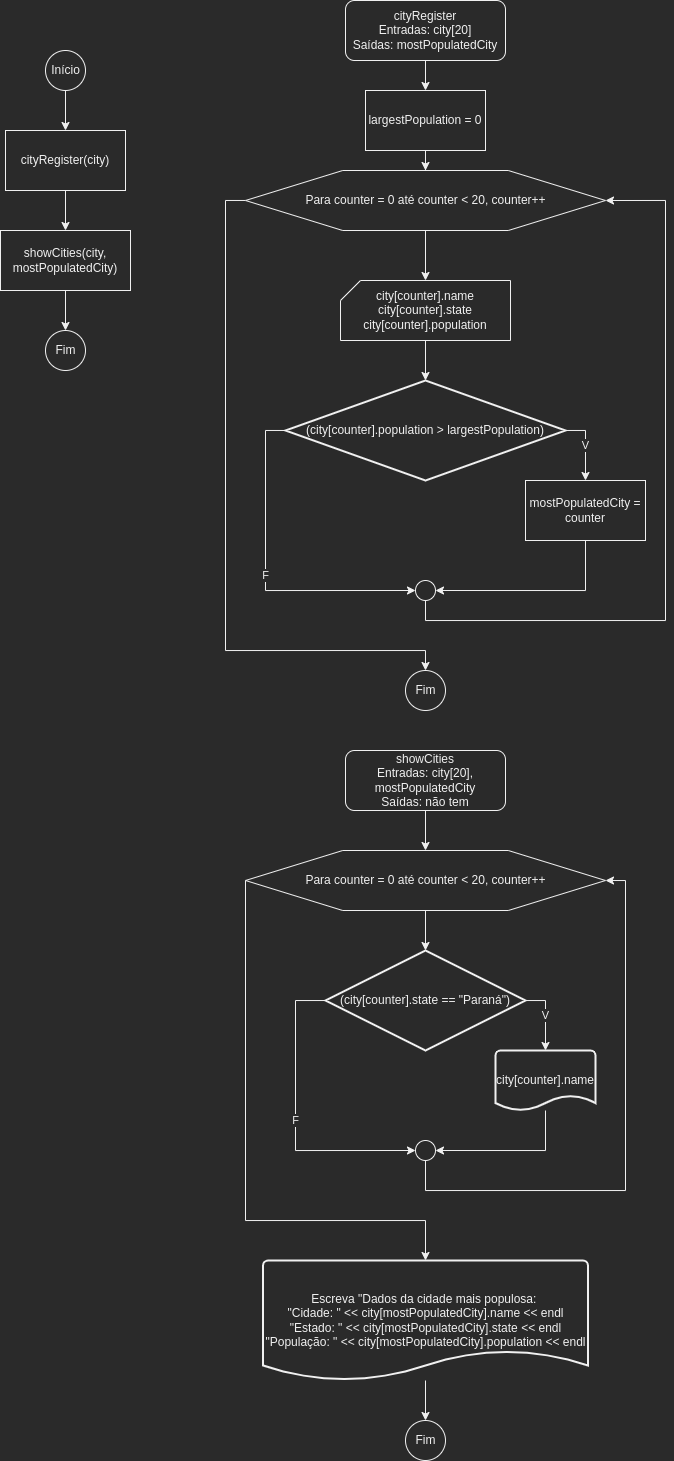

The diagram above was exported from draw.io. Its source (the exported page's mxGraphModel, read from the mxfile embedded in the PNG):
<mxGraphModel dx="594" dy="597" grid="1" gridSize="10" guides="1" tooltips="1" connect="1" arrows="1" fold="1" page="1" pageScale="1" pageWidth="850" pageHeight="1100" math="0" shadow="0">
  <root>
    <mxCell id="0" />
    <mxCell id="1" parent="0" />
    <mxCell id="CHNB2UHp2KqJj0uECAMn-4" value="" style="edgeStyle=orthogonalEdgeStyle;rounded=0;orthogonalLoop=1;jettySize=auto;html=1;" edge="1" parent="1" source="CHNB2UHp2KqJj0uECAMn-1" target="CHNB2UHp2KqJj0uECAMn-2">
      <mxGeometry relative="1" as="geometry" />
    </mxCell>
    <mxCell id="CHNB2UHp2KqJj0uECAMn-1" value="Início" style="verticalLabelPosition=middle;verticalAlign=middle;html=1;shape=mxgraph.flowchart.on-page_reference;labelPosition=center;align=center;" vertex="1" parent="1">
      <mxGeometry x="140" y="60" width="40" height="40" as="geometry" />
    </mxCell>
    <mxCell id="CHNB2UHp2KqJj0uECAMn-5" value="" style="edgeStyle=orthogonalEdgeStyle;rounded=0;orthogonalLoop=1;jettySize=auto;html=1;" edge="1" parent="1" source="CHNB2UHp2KqJj0uECAMn-2" target="CHNB2UHp2KqJj0uECAMn-3">
      <mxGeometry relative="1" as="geometry" />
    </mxCell>
    <mxCell id="CHNB2UHp2KqJj0uECAMn-2" value="cityRegister(city)" style="rounded=0;whiteSpace=wrap;html=1;" vertex="1" parent="1">
      <mxGeometry x="100" y="140" width="120" height="60" as="geometry" />
    </mxCell>
    <mxCell id="CHNB2UHp2KqJj0uECAMn-7" value="" style="edgeStyle=orthogonalEdgeStyle;rounded=0;orthogonalLoop=1;jettySize=auto;html=1;" edge="1" parent="1" source="CHNB2UHp2KqJj0uECAMn-3" target="CHNB2UHp2KqJj0uECAMn-6">
      <mxGeometry relative="1" as="geometry" />
    </mxCell>
    <mxCell id="CHNB2UHp2KqJj0uECAMn-3" value="showCities(city, mostPopulatedCity)" style="rounded=0;whiteSpace=wrap;html=1;" vertex="1" parent="1">
      <mxGeometry x="95" y="240" width="130" height="60" as="geometry" />
    </mxCell>
    <mxCell id="CHNB2UHp2KqJj0uECAMn-6" value="Fim" style="verticalLabelPosition=middle;verticalAlign=middle;html=1;shape=mxgraph.flowchart.on-page_reference;labelPosition=center;align=center;" vertex="1" parent="1">
      <mxGeometry x="140" y="340" width="40" height="40" as="geometry" />
    </mxCell>
    <mxCell id="CHNB2UHp2KqJj0uECAMn-14" value="" style="edgeStyle=orthogonalEdgeStyle;rounded=0;orthogonalLoop=1;jettySize=auto;html=1;" edge="1" parent="1" source="CHNB2UHp2KqJj0uECAMn-8" target="CHNB2UHp2KqJj0uECAMn-13">
      <mxGeometry relative="1" as="geometry" />
    </mxCell>
    <mxCell id="CHNB2UHp2KqJj0uECAMn-8" value="cityRegister&lt;br&gt;Entradas: city[20]&lt;br&gt;Saídas: mostPopulatedCity" style="rounded=1;whiteSpace=wrap;html=1;" vertex="1" parent="1">
      <mxGeometry x="440" y="10" width="160" height="60" as="geometry" />
    </mxCell>
    <mxCell id="CHNB2UHp2KqJj0uECAMn-11" value="" style="edgeStyle=orthogonalEdgeStyle;rounded=0;orthogonalLoop=1;jettySize=auto;html=1;" edge="1" parent="1" source="CHNB2UHp2KqJj0uECAMn-9" target="CHNB2UHp2KqJj0uECAMn-10">
      <mxGeometry relative="1" as="geometry" />
    </mxCell>
    <mxCell id="CHNB2UHp2KqJj0uECAMn-24" style="edgeStyle=orthogonalEdgeStyle;rounded=0;orthogonalLoop=1;jettySize=auto;html=1;entryX=0.5;entryY=0;entryDx=0;entryDy=0;entryPerimeter=0;" edge="1" parent="1" source="CHNB2UHp2KqJj0uECAMn-9" target="CHNB2UHp2KqJj0uECAMn-23">
      <mxGeometry relative="1" as="geometry">
        <Array as="points">
          <mxPoint x="320" y="210" />
          <mxPoint x="320" y="660" />
          <mxPoint x="520" y="660" />
        </Array>
      </mxGeometry>
    </mxCell>
    <mxCell id="CHNB2UHp2KqJj0uECAMn-9" value="Para counter = 0 até counter &amp;lt; 20, counter++" style="verticalLabelPosition=middle;verticalAlign=middle;html=1;shape=hexagon;perimeter=hexagonPerimeter2;arcSize=6;size=0.27;labelPosition=center;align=center;" vertex="1" parent="1">
      <mxGeometry x="340" y="180" width="360" height="60" as="geometry" />
    </mxCell>
    <mxCell id="CHNB2UHp2KqJj0uECAMn-16" value="" style="edgeStyle=orthogonalEdgeStyle;rounded=0;orthogonalLoop=1;jettySize=auto;html=1;" edge="1" parent="1" source="CHNB2UHp2KqJj0uECAMn-10" target="CHNB2UHp2KqJj0uECAMn-12">
      <mxGeometry relative="1" as="geometry" />
    </mxCell>
    <mxCell id="CHNB2UHp2KqJj0uECAMn-10" value="city[counter].name&lt;br&gt;city[counter].state&lt;br&gt;city[counter].population" style="verticalLabelPosition=middle;verticalAlign=middle;html=1;shape=card;whiteSpace=wrap;size=20;arcSize=12;labelPosition=center;align=center;" vertex="1" parent="1">
      <mxGeometry x="435" y="290" width="170" height="60" as="geometry" />
    </mxCell>
    <mxCell id="CHNB2UHp2KqJj0uECAMn-18" value="V" style="edgeStyle=orthogonalEdgeStyle;rounded=0;orthogonalLoop=1;jettySize=auto;html=1;" edge="1" parent="1" source="CHNB2UHp2KqJj0uECAMn-12" target="CHNB2UHp2KqJj0uECAMn-17">
      <mxGeometry relative="1" as="geometry">
        <Array as="points">
          <mxPoint x="680" y="440" />
        </Array>
      </mxGeometry>
    </mxCell>
    <mxCell id="CHNB2UHp2KqJj0uECAMn-20" value="F" style="edgeStyle=orthogonalEdgeStyle;rounded=0;orthogonalLoop=1;jettySize=auto;html=1;entryX=0;entryY=0.5;entryDx=0;entryDy=0;entryPerimeter=0;" edge="1" parent="1" source="CHNB2UHp2KqJj0uECAMn-12" target="CHNB2UHp2KqJj0uECAMn-19">
      <mxGeometry relative="1" as="geometry">
        <Array as="points">
          <mxPoint x="360" y="440" />
          <mxPoint x="360" y="600" />
        </Array>
      </mxGeometry>
    </mxCell>
    <mxCell id="CHNB2UHp2KqJj0uECAMn-12" value="(city[counter].population &amp;gt; largestPopulation)" style="strokeWidth=2;html=1;shape=mxgraph.flowchart.decision;whiteSpace=wrap;" vertex="1" parent="1">
      <mxGeometry x="380" y="390" width="280" height="100" as="geometry" />
    </mxCell>
    <mxCell id="CHNB2UHp2KqJj0uECAMn-15" value="" style="edgeStyle=orthogonalEdgeStyle;rounded=0;orthogonalLoop=1;jettySize=auto;html=1;" edge="1" parent="1" source="CHNB2UHp2KqJj0uECAMn-13" target="CHNB2UHp2KqJj0uECAMn-9">
      <mxGeometry relative="1" as="geometry" />
    </mxCell>
    <mxCell id="CHNB2UHp2KqJj0uECAMn-13" value="largestPopulation = 0" style="rounded=0;whiteSpace=wrap;html=1;" vertex="1" parent="1">
      <mxGeometry x="460" y="100" width="120" height="60" as="geometry" />
    </mxCell>
    <mxCell id="CHNB2UHp2KqJj0uECAMn-21" style="edgeStyle=orthogonalEdgeStyle;rounded=0;orthogonalLoop=1;jettySize=auto;html=1;entryX=1;entryY=0.5;entryDx=0;entryDy=0;entryPerimeter=0;" edge="1" parent="1" source="CHNB2UHp2KqJj0uECAMn-17" target="CHNB2UHp2KqJj0uECAMn-19">
      <mxGeometry relative="1" as="geometry">
        <Array as="points">
          <mxPoint x="680" y="600" />
        </Array>
      </mxGeometry>
    </mxCell>
    <mxCell id="CHNB2UHp2KqJj0uECAMn-17" value="mostPopulatedCity = counter" style="rounded=0;whiteSpace=wrap;html=1;" vertex="1" parent="1">
      <mxGeometry x="620" y="490" width="120" height="60" as="geometry" />
    </mxCell>
    <mxCell id="CHNB2UHp2KqJj0uECAMn-22" style="edgeStyle=orthogonalEdgeStyle;rounded=0;orthogonalLoop=1;jettySize=auto;html=1;entryX=1;entryY=0.5;entryDx=0;entryDy=0;" edge="1" parent="1" source="CHNB2UHp2KqJj0uECAMn-19" target="CHNB2UHp2KqJj0uECAMn-9">
      <mxGeometry relative="1" as="geometry">
        <Array as="points">
          <mxPoint x="520" y="630" />
          <mxPoint x="760" y="630" />
          <mxPoint x="760" y="210" />
        </Array>
      </mxGeometry>
    </mxCell>
    <mxCell id="CHNB2UHp2KqJj0uECAMn-19" value="" style="verticalLabelPosition=bottom;verticalAlign=top;html=1;shape=mxgraph.flowchart.on-page_reference;" vertex="1" parent="1">
      <mxGeometry x="510" y="590" width="20" height="20" as="geometry" />
    </mxCell>
    <mxCell id="CHNB2UHp2KqJj0uECAMn-23" value="Fim" style="verticalLabelPosition=middle;verticalAlign=middle;html=1;shape=mxgraph.flowchart.on-page_reference;labelPosition=center;align=center;" vertex="1" parent="1">
      <mxGeometry x="500" y="680" width="40" height="40" as="geometry" />
    </mxCell>
    <mxCell id="CHNB2UHp2KqJj0uECAMn-27" value="" style="edgeStyle=orthogonalEdgeStyle;rounded=0;orthogonalLoop=1;jettySize=auto;html=1;" edge="1" parent="1" source="CHNB2UHp2KqJj0uECAMn-25" target="CHNB2UHp2KqJj0uECAMn-26">
      <mxGeometry relative="1" as="geometry" />
    </mxCell>
    <mxCell id="CHNB2UHp2KqJj0uECAMn-25" value="showCities&lt;br&gt;Entradas: city[20], mostPopulatedCity&lt;br&gt;Saídas: não tem" style="rounded=1;whiteSpace=wrap;html=1;" vertex="1" parent="1">
      <mxGeometry x="440" y="760" width="160" height="60" as="geometry" />
    </mxCell>
    <mxCell id="CHNB2UHp2KqJj0uECAMn-29" value="" style="edgeStyle=orthogonalEdgeStyle;rounded=0;orthogonalLoop=1;jettySize=auto;html=1;" edge="1" parent="1" source="CHNB2UHp2KqJj0uECAMn-26" target="CHNB2UHp2KqJj0uECAMn-28">
      <mxGeometry relative="1" as="geometry" />
    </mxCell>
    <mxCell id="CHNB2UHp2KqJj0uECAMn-37" style="edgeStyle=orthogonalEdgeStyle;rounded=0;orthogonalLoop=1;jettySize=auto;html=1;" edge="1" parent="1" source="CHNB2UHp2KqJj0uECAMn-26" target="CHNB2UHp2KqJj0uECAMn-36">
      <mxGeometry relative="1" as="geometry">
        <Array as="points">
          <mxPoint x="340" y="1230" />
          <mxPoint x="520" y="1230" />
        </Array>
      </mxGeometry>
    </mxCell>
    <mxCell id="CHNB2UHp2KqJj0uECAMn-26" value="Para counter = 0 até counter &amp;lt; 20, counter++" style="verticalLabelPosition=middle;verticalAlign=middle;html=1;shape=hexagon;perimeter=hexagonPerimeter2;arcSize=6;size=0.27;labelPosition=center;align=center;" vertex="1" parent="1">
      <mxGeometry x="340" y="860" width="360" height="60" as="geometry" />
    </mxCell>
    <mxCell id="CHNB2UHp2KqJj0uECAMn-31" value="V" style="edgeStyle=orthogonalEdgeStyle;rounded=0;orthogonalLoop=1;jettySize=auto;html=1;" edge="1" parent="1" source="CHNB2UHp2KqJj0uECAMn-28" target="CHNB2UHp2KqJj0uECAMn-30">
      <mxGeometry relative="1" as="geometry">
        <Array as="points">
          <mxPoint x="640" y="1010" />
        </Array>
      </mxGeometry>
    </mxCell>
    <mxCell id="CHNB2UHp2KqJj0uECAMn-34" value="F" style="edgeStyle=orthogonalEdgeStyle;rounded=0;orthogonalLoop=1;jettySize=auto;html=1;entryX=0;entryY=0.5;entryDx=0;entryDy=0;entryPerimeter=0;" edge="1" parent="1" source="CHNB2UHp2KqJj0uECAMn-28" target="CHNB2UHp2KqJj0uECAMn-32">
      <mxGeometry relative="1" as="geometry">
        <Array as="points">
          <mxPoint x="390" y="1010" />
          <mxPoint x="390" y="1160" />
        </Array>
      </mxGeometry>
    </mxCell>
    <mxCell id="CHNB2UHp2KqJj0uECAMn-28" value="(city[counter].state == &quot;Paraná&quot;)" style="strokeWidth=2;html=1;shape=mxgraph.flowchart.decision;whiteSpace=wrap;" vertex="1" parent="1">
      <mxGeometry x="420" y="960" width="200" height="100" as="geometry" />
    </mxCell>
    <mxCell id="CHNB2UHp2KqJj0uECAMn-33" style="edgeStyle=orthogonalEdgeStyle;rounded=0;orthogonalLoop=1;jettySize=auto;html=1;entryX=1;entryY=0.5;entryDx=0;entryDy=0;entryPerimeter=0;" edge="1" parent="1" source="CHNB2UHp2KqJj0uECAMn-30" target="CHNB2UHp2KqJj0uECAMn-32">
      <mxGeometry relative="1" as="geometry">
        <Array as="points">
          <mxPoint x="640" y="1160" />
        </Array>
      </mxGeometry>
    </mxCell>
    <mxCell id="CHNB2UHp2KqJj0uECAMn-30" value="city[counter].name" style="strokeWidth=2;html=1;shape=mxgraph.flowchart.document2;whiteSpace=wrap;size=0.25;" vertex="1" parent="1">
      <mxGeometry x="590" y="1060" width="100" height="60" as="geometry" />
    </mxCell>
    <mxCell id="CHNB2UHp2KqJj0uECAMn-35" style="edgeStyle=orthogonalEdgeStyle;rounded=0;orthogonalLoop=1;jettySize=auto;html=1;entryX=1;entryY=0.5;entryDx=0;entryDy=0;" edge="1" parent="1" source="CHNB2UHp2KqJj0uECAMn-32" target="CHNB2UHp2KqJj0uECAMn-26">
      <mxGeometry relative="1" as="geometry">
        <Array as="points">
          <mxPoint x="520" y="1200" />
          <mxPoint x="720" y="1200" />
          <mxPoint x="720" y="890" />
        </Array>
      </mxGeometry>
    </mxCell>
    <mxCell id="CHNB2UHp2KqJj0uECAMn-32" value="" style="verticalLabelPosition=bottom;verticalAlign=top;html=1;shape=mxgraph.flowchart.on-page_reference;" vertex="1" parent="1">
      <mxGeometry x="510" y="1150" width="20" height="20" as="geometry" />
    </mxCell>
    <mxCell id="CHNB2UHp2KqJj0uECAMn-39" value="" style="edgeStyle=orthogonalEdgeStyle;rounded=0;orthogonalLoop=1;jettySize=auto;html=1;" edge="1" parent="1" source="CHNB2UHp2KqJj0uECAMn-36" target="CHNB2UHp2KqJj0uECAMn-38">
      <mxGeometry relative="1" as="geometry" />
    </mxCell>
    <mxCell id="CHNB2UHp2KqJj0uECAMn-36" value="Escreva &quot;Dados da cidade mais populosa:&amp;nbsp;&lt;br&gt;&quot;Cidade: &quot; &amp;lt;&amp;lt; city[mostPopulatedCity].name &amp;lt;&amp;lt; endl&lt;br&gt;&quot;Estado: &quot; &amp;lt;&amp;lt; city[mostPopulatedCity].state &amp;lt;&amp;lt; endl&lt;br&gt;&quot;População: &quot; &amp;lt;&amp;lt; city[mostPopulatedCity].population &amp;lt;&amp;lt; endl" style="strokeWidth=2;html=1;shape=mxgraph.flowchart.document2;whiteSpace=wrap;size=0.25;" vertex="1" parent="1">
      <mxGeometry x="357.5" y="1270" width="325" height="120" as="geometry" />
    </mxCell>
    <mxCell id="CHNB2UHp2KqJj0uECAMn-38" value="Fim" style="verticalLabelPosition=middle;verticalAlign=middle;html=1;shape=mxgraph.flowchart.on-page_reference;labelPosition=center;align=center;" vertex="1" parent="1">
      <mxGeometry x="500" y="1430" width="40" height="40" as="geometry" />
    </mxCell>
  </root>
</mxGraphModel>